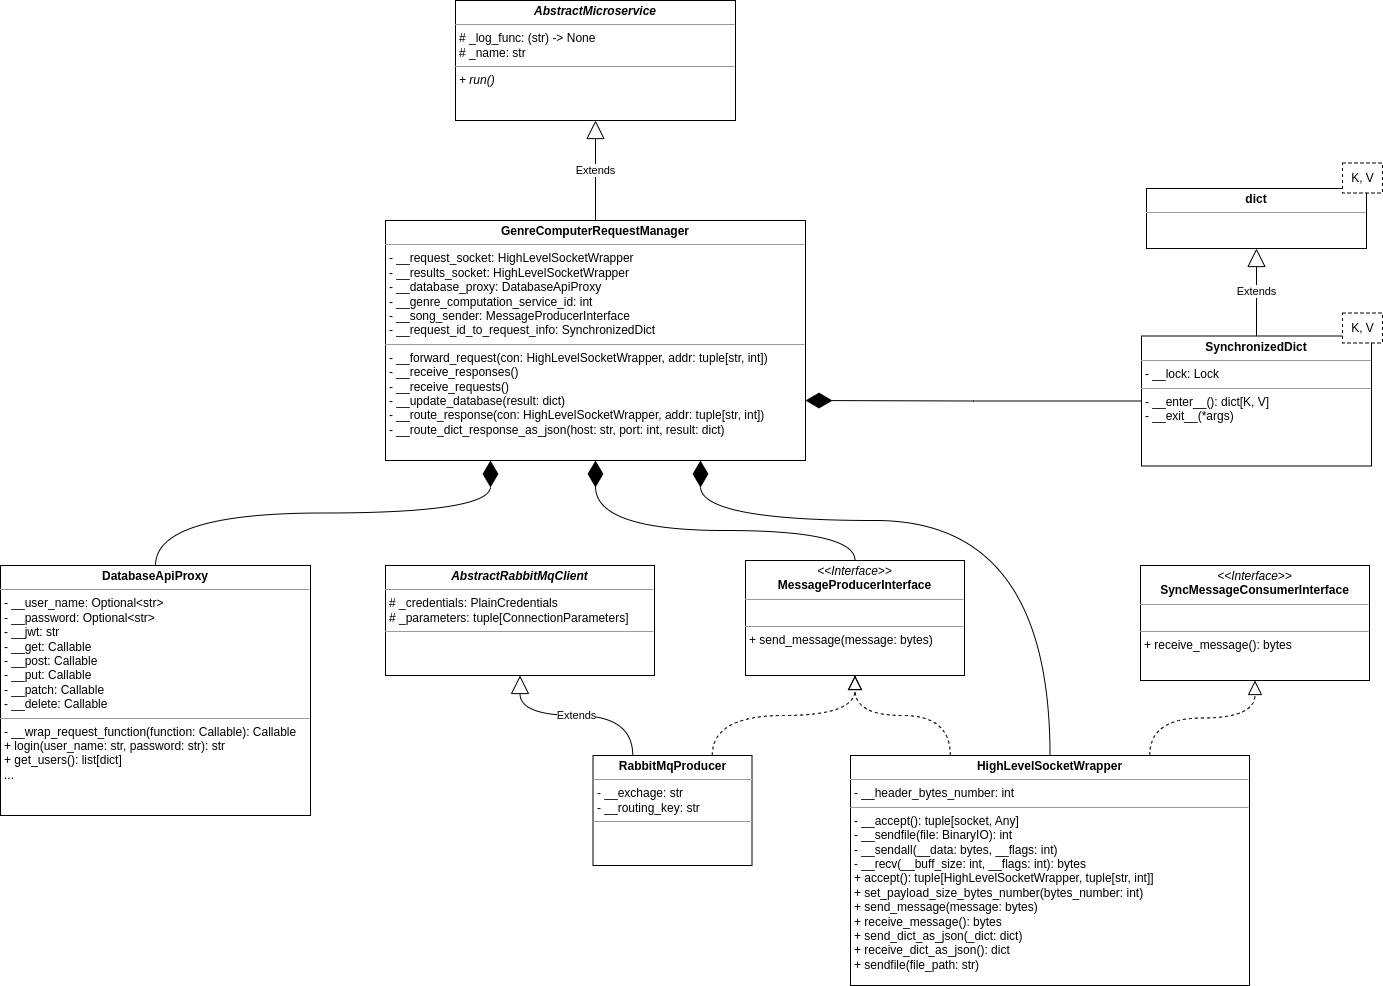

The diagram above was exported from draw.io. Its source (the exported page's mxGraphModel, read from the mxfile embedded in the PNG):
<mxGraphModel dx="1595" dy="1086" grid="1" gridSize="10" guides="1" tooltips="1" connect="1" arrows="1" fold="1" page="0" pageScale="1" pageWidth="850" pageHeight="1100" background="#ffffff" math="0" shadow="0">
  <root>
    <mxCell id="0" />
    <mxCell id="1" parent="0" />
    <mxCell id="4fjY6Pmr2V5kdJYtGs0Q-1" value="&lt;p style=&quot;margin:0px;margin-top:4px;text-align:center;&quot;&gt;&lt;b&gt;GenreComputerRequestManager&lt;/b&gt;&lt;/p&gt;&lt;hr size=&quot;1&quot;&gt;&lt;p style=&quot;margin:0px;margin-left:4px;&quot;&gt;- __request_socket: HighLevelSocketWrapper&lt;/p&gt;&lt;p style=&quot;margin:0px;margin-left:4px;&quot;&gt;- __results_socket: HighLevelSocketWrapper&lt;/p&gt;&lt;p style=&quot;margin:0px;margin-left:4px;&quot;&gt;- __database_proxy: DatabaseApiProxy&lt;/p&gt;&lt;p style=&quot;margin:0px;margin-left:4px;&quot;&gt;- __genre_computation_service_id: int&lt;/p&gt;&lt;p style=&quot;margin:0px;margin-left:4px;&quot;&gt;- __song_sender: MessageProducerInterface&lt;/p&gt;&lt;p style=&quot;margin:0px;margin-left:4px;&quot;&gt;- __request_id_to_request_info: SynchronizedDict&lt;/p&gt;&lt;hr size=&quot;1&quot;&gt;&lt;p style=&quot;margin:0px;margin-left:4px;&quot;&gt;- __forward_request(con: HighLevelSocketWrapper, addr: tuple[str, int])&lt;/p&gt;&lt;p style=&quot;margin:0px;margin-left:4px;&quot;&gt;- __receive_responses()&lt;/p&gt;&lt;p style=&quot;margin:0px;margin-left:4px;&quot;&gt;- __receive_requests()&lt;/p&gt;&lt;p style=&quot;margin:0px;margin-left:4px;&quot;&gt;- __update_database(result: dict)&lt;/p&gt;&lt;p style=&quot;margin:0px;margin-left:4px;&quot;&gt;- __route_response(con: HighLevelSocketWrapper, addr: tuple[str, int])&lt;/p&gt;&lt;p style=&quot;margin:0px;margin-left:4px;&quot;&gt;- __route_dict_response_as_json(host: str, port: int, result: dict)&lt;/p&gt;" style="verticalAlign=top;align=left;overflow=fill;fontSize=12;fontFamily=Helvetica;html=1;" vertex="1" parent="1">
      <mxGeometry x="325" y="-50" width="420" height="240" as="geometry" />
    </mxCell>
    <mxCell id="4fjY6Pmr2V5kdJYtGs0Q-2" value="&lt;p style=&quot;margin:0px;margin-top:4px;text-align:center;&quot;&gt;&lt;b&gt;&lt;i&gt;AbstractMicroservice&lt;/i&gt;&lt;/b&gt;&lt;/p&gt;&lt;hr size=&quot;1&quot;&gt;&lt;p style=&quot;margin:0px;margin-left:4px;&quot;&gt;# _log_func: (str) -&amp;gt; None&lt;/p&gt;&lt;p style=&quot;margin:0px;margin-left:4px;&quot;&gt;# _name: str&lt;/p&gt;&lt;hr size=&quot;1&quot;&gt;&lt;p style=&quot;margin:0px;margin-left:4px;&quot;&gt;&lt;i&gt;+ run()&lt;/i&gt;&lt;/p&gt;" style="verticalAlign=top;align=left;overflow=fill;fontSize=12;fontFamily=Helvetica;html=1;" vertex="1" parent="1">
      <mxGeometry x="395" y="-270" width="280" height="120" as="geometry" />
    </mxCell>
    <mxCell id="4fjY6Pmr2V5kdJYtGs0Q-3" value="Extends" style="endArrow=block;endSize=16;endFill=0;html=1;rounded=0;exitX=0.5;exitY=0;exitDx=0;exitDy=0;entryX=0.5;entryY=1;entryDx=0;entryDy=0;" edge="1" parent="1" target="4fjY6Pmr2V5kdJYtGs0Q-2" source="4fjY6Pmr2V5kdJYtGs0Q-1">
      <mxGeometry width="160" relative="1" as="geometry">
        <mxPoint x="535" y="-60" as="sourcePoint" />
        <mxPoint x="810" y="-160" as="targetPoint" />
      </mxGeometry>
    </mxCell>
    <mxCell id="4fjY6Pmr2V5kdJYtGs0Q-9" value="&lt;p style=&quot;margin:0px;margin-top:4px;text-align:center;&quot;&gt;&lt;i&gt;&amp;lt;&amp;lt;Interface&amp;gt;&amp;gt;&lt;/i&gt;&lt;br&gt;&lt;b&gt;MessageProducerInterface&lt;/b&gt;&lt;/p&gt;&lt;hr size=&quot;1&quot;&gt;&lt;p style=&quot;margin:0px;margin-left:4px;&quot;&gt;&lt;br&gt;&lt;/p&gt;&lt;hr size=&quot;1&quot;&gt;&lt;p style=&quot;margin:0px;margin-left:4px;&quot;&gt;+ send_message(message: bytes)&lt;/p&gt;" style="verticalAlign=top;align=left;overflow=fill;fontSize=12;fontFamily=Helvetica;html=1;" vertex="1" parent="1">
      <mxGeometry x="685" y="290" width="219" height="115" as="geometry" />
    </mxCell>
    <mxCell id="4fjY6Pmr2V5kdJYtGs0Q-10" value="&lt;p style=&quot;margin:0px;margin-top:4px;text-align:center;&quot;&gt;&lt;b&gt;RabbitMqProducer&lt;/b&gt;&lt;/p&gt;&lt;hr size=&quot;1&quot;&gt;&lt;p style=&quot;margin:0px;margin-left:4px;&quot;&gt;- __exchage: str&lt;/p&gt;&lt;p style=&quot;margin:0px;margin-left:4px;&quot;&gt;- __routing_key: str&lt;/p&gt;&lt;hr size=&quot;1&quot;&gt;&lt;p style=&quot;margin:0px;margin-left:4px;&quot;&gt;&lt;br&gt;&lt;/p&gt;" style="verticalAlign=top;align=left;overflow=fill;fontSize=12;fontFamily=Helvetica;html=1;" vertex="1" parent="1">
      <mxGeometry x="532.5" y="485" width="159" height="110" as="geometry" />
    </mxCell>
    <mxCell id="4fjY6Pmr2V5kdJYtGs0Q-11" value="&lt;p style=&quot;margin:0px;margin-top:4px;text-align:center;&quot;&gt;&lt;b&gt;&lt;i&gt;AbstractRabbitMqClient&lt;/i&gt;&lt;/b&gt;&lt;/p&gt;&lt;hr size=&quot;1&quot;&gt;&lt;p style=&quot;margin:0px;margin-left:4px;&quot;&gt;# _credentials: PlainCredentials&lt;/p&gt;&lt;p style=&quot;margin:0px;margin-left:4px;&quot;&gt;# _parameters: tuple[ConnectionParameters]&lt;/p&gt;&lt;hr size=&quot;1&quot;&gt;&lt;p style=&quot;margin:0px;margin-left:4px;&quot;&gt;&lt;br&gt;&lt;/p&gt;" style="verticalAlign=top;align=left;overflow=fill;fontSize=12;fontFamily=Helvetica;html=1;" vertex="1" parent="1">
      <mxGeometry x="325" y="295" width="269" height="110" as="geometry" />
    </mxCell>
    <mxCell id="4fjY6Pmr2V5kdJYtGs0Q-12" value="" style="endArrow=block;dashed=1;endFill=0;endSize=12;html=1;rounded=0;curved=1;entryX=0.5;entryY=1;entryDx=0;entryDy=0;exitX=0.75;exitY=0;exitDx=0;exitDy=0;edgeStyle=orthogonalEdgeStyle;" edge="1" parent="1" source="4fjY6Pmr2V5kdJYtGs0Q-10" target="4fjY6Pmr2V5kdJYtGs0Q-9">
      <mxGeometry width="160" relative="1" as="geometry">
        <mxPoint x="1067.5" y="335" as="sourcePoint" />
        <mxPoint x="942.5" y="265" as="targetPoint" />
      </mxGeometry>
    </mxCell>
    <mxCell id="4fjY6Pmr2V5kdJYtGs0Q-13" value="Extends" style="endArrow=block;endSize=16;endFill=0;html=1;rounded=0;entryX=0.5;entryY=1;entryDx=0;entryDy=0;exitX=0.25;exitY=0;exitDx=0;exitDy=0;edgeStyle=orthogonalEdgeStyle;curved=1;" edge="1" parent="1" source="4fjY6Pmr2V5kdJYtGs0Q-10" target="4fjY6Pmr2V5kdJYtGs0Q-11">
      <mxGeometry width="160" relative="1" as="geometry">
        <mxPoint x="682.5" y="505" as="sourcePoint" />
        <mxPoint x="842.5" y="505" as="targetPoint" />
      </mxGeometry>
    </mxCell>
    <mxCell id="4fjY6Pmr2V5kdJYtGs0Q-14" value="" style="endArrow=diamondThin;endFill=1;endSize=24;html=1;rounded=0;curved=1;entryX=0.5;entryY=1;entryDx=0;entryDy=0;exitX=0.5;exitY=0;exitDx=0;exitDy=0;edgeStyle=orthogonalEdgeStyle;" edge="1" parent="1" source="4fjY6Pmr2V5kdJYtGs0Q-9" target="4fjY6Pmr2V5kdJYtGs0Q-1">
      <mxGeometry width="160" relative="1" as="geometry">
        <mxPoint x="500" y="330" as="sourcePoint" />
        <mxPoint x="660" y="330" as="targetPoint" />
        <Array as="points">
          <mxPoint x="795" y="260" />
          <mxPoint x="535" y="260" />
        </Array>
      </mxGeometry>
    </mxCell>
    <mxCell id="4fjY6Pmr2V5kdJYtGs0Q-15" value="&lt;p style=&quot;margin:0px;margin-top:4px;text-align:center;&quot;&gt;&lt;b&gt;HighLevelSocketWrapper&lt;/b&gt;&lt;/p&gt;&lt;hr size=&quot;1&quot;&gt;&lt;p style=&quot;margin:0px;margin-left:4px;&quot;&gt;- __header_bytes_number: int&lt;/p&gt;&lt;hr size=&quot;1&quot;&gt;&lt;p style=&quot;margin:0px;margin-left:4px;&quot;&gt;- __accept(): tuple[socket, Any]&lt;/p&gt;&lt;p style=&quot;margin:0px;margin-left:4px;&quot;&gt;- __sendfile(file: BinaryIO): int&lt;/p&gt;&lt;p style=&quot;margin:0px;margin-left:4px;&quot;&gt;- __sendall(__data: bytes, __flags: int)&lt;/p&gt;&lt;p style=&quot;margin:0px;margin-left:4px;&quot;&gt;- __recv(__buff_size: int, __flags: int): bytes&lt;/p&gt;&lt;p style=&quot;margin:0px;margin-left:4px;&quot;&gt;+ accept(): tuple[HighLevelSocketWrapper, tuple[str, int]]&lt;/p&gt;&lt;p style=&quot;margin:0px;margin-left:4px;&quot;&gt;+ set_payload_size_bytes_number(bytes_number: int)&lt;/p&gt;&lt;p style=&quot;margin:0px;margin-left:4px;&quot;&gt;+ send_message(message: bytes)&lt;/p&gt;&lt;p style=&quot;margin:0px;margin-left:4px;&quot;&gt;+ receive_message(): bytes&lt;/p&gt;&lt;p style=&quot;margin:0px;margin-left:4px;&quot;&gt;+ send_dict_as_json(_dict: dict)&lt;/p&gt;&lt;p style=&quot;margin:0px;margin-left:4px;&quot;&gt;+ receive_dict_as_json(): dict&lt;/p&gt;&lt;p style=&quot;margin:0px;margin-left:4px;&quot;&gt;+ sendfile(file_path: str)&lt;/p&gt;" style="verticalAlign=top;align=left;overflow=fill;fontSize=12;fontFamily=Helvetica;html=1;" vertex="1" parent="1">
      <mxGeometry x="790" y="485" width="399" height="230" as="geometry" />
    </mxCell>
    <mxCell id="4fjY6Pmr2V5kdJYtGs0Q-16" value="&lt;p style=&quot;margin:0px;margin-top:4px;text-align:center;&quot;&gt;&lt;i&gt;&amp;lt;&amp;lt;Interface&amp;gt;&amp;gt;&lt;/i&gt;&lt;br&gt;&lt;b&gt;SyncMessageConsumerInterface&lt;/b&gt;&lt;/p&gt;&lt;hr size=&quot;1&quot;&gt;&lt;p style=&quot;margin:0px;margin-left:4px;&quot;&gt;&lt;br&gt;&lt;/p&gt;&lt;hr size=&quot;1&quot;&gt;&lt;p style=&quot;margin:0px;margin-left:4px;&quot;&gt;+ receive_message(): bytes&lt;/p&gt;" style="verticalAlign=top;align=left;overflow=fill;fontSize=12;fontFamily=Helvetica;html=1;" vertex="1" parent="1">
      <mxGeometry x="1080" y="295" width="229" height="115" as="geometry" />
    </mxCell>
    <mxCell id="4fjY6Pmr2V5kdJYtGs0Q-17" value="" style="endArrow=block;dashed=1;endFill=0;endSize=12;html=1;rounded=0;curved=1;exitX=0.75;exitY=0;exitDx=0;exitDy=0;entryX=0.5;entryY=1;entryDx=0;entryDy=0;edgeStyle=orthogonalEdgeStyle;" edge="1" parent="1" source="4fjY6Pmr2V5kdJYtGs0Q-15" target="4fjY6Pmr2V5kdJYtGs0Q-16">
      <mxGeometry width="160" relative="1" as="geometry">
        <mxPoint x="1080" y="327.5" as="sourcePoint" />
        <mxPoint x="1240" y="327.5" as="targetPoint" />
      </mxGeometry>
    </mxCell>
    <mxCell id="4fjY6Pmr2V5kdJYtGs0Q-18" value="" style="endArrow=block;dashed=1;endFill=0;endSize=12;html=1;rounded=0;curved=1;exitX=0.25;exitY=0;exitDx=0;exitDy=0;edgeStyle=orthogonalEdgeStyle;entryX=0.5;entryY=1;entryDx=0;entryDy=0;" edge="1" parent="1" source="4fjY6Pmr2V5kdJYtGs0Q-15" target="4fjY6Pmr2V5kdJYtGs0Q-9">
      <mxGeometry width="160" relative="1" as="geometry">
        <mxPoint x="1020" y="557.5" as="sourcePoint" />
        <mxPoint x="800" y="440" as="targetPoint" />
      </mxGeometry>
    </mxCell>
    <mxCell id="4fjY6Pmr2V5kdJYtGs0Q-19" value="" style="endArrow=diamondThin;endFill=1;endSize=24;html=1;rounded=0;curved=1;entryX=0.75;entryY=1;entryDx=0;entryDy=0;exitX=0.5;exitY=0;exitDx=0;exitDy=0;edgeStyle=orthogonalEdgeStyle;" edge="1" parent="1" source="4fjY6Pmr2V5kdJYtGs0Q-15" target="4fjY6Pmr2V5kdJYtGs0Q-1">
      <mxGeometry width="160" relative="1" as="geometry">
        <mxPoint x="805" y="300" as="sourcePoint" />
        <mxPoint x="545" y="200" as="targetPoint" />
        <Array as="points">
          <mxPoint x="990" y="250" />
          <mxPoint x="640" y="250" />
        </Array>
      </mxGeometry>
    </mxCell>
    <mxCell id="4fjY6Pmr2V5kdJYtGs0Q-21" value="&lt;p style=&quot;margin:0px;margin-top:4px;text-align:center;&quot;&gt;&lt;b&gt;DatabaseApiProxy&lt;/b&gt;&lt;/p&gt;&lt;hr size=&quot;1&quot;&gt;&lt;p style=&quot;margin:0px;margin-left:4px;&quot;&gt;- __user_name: Optional&amp;lt;str&amp;gt;&lt;/p&gt;&lt;p style=&quot;margin:0px;margin-left:4px;&quot;&gt;- __password: Optional&amp;lt;str&amp;gt;&lt;/p&gt;&lt;p style=&quot;margin:0px;margin-left:4px;&quot;&gt;- __jwt: str&lt;/p&gt;&lt;p style=&quot;margin:0px;margin-left:4px;&quot;&gt;- __get: Callable&lt;/p&gt;&lt;p style=&quot;margin:0px;margin-left:4px;&quot;&gt;- __post: Callable&lt;/p&gt;&lt;p style=&quot;margin:0px;margin-left:4px;&quot;&gt;- __put: Callable&lt;/p&gt;&lt;p style=&quot;margin:0px;margin-left:4px;&quot;&gt;- __patch: Callable&lt;/p&gt;&lt;p style=&quot;margin:0px;margin-left:4px;&quot;&gt;- __delete: Callable&lt;/p&gt;&lt;hr size=&quot;1&quot;&gt;&lt;p style=&quot;margin:0px;margin-left:4px;&quot;&gt;- __wrap_request_function(function: Callable): Callable&lt;/p&gt;&lt;p style=&quot;margin:0px;margin-left:4px;&quot;&gt;+ login(user_name: str, password: str): str&lt;/p&gt;&lt;p style=&quot;margin:0px;margin-left:4px;&quot;&gt;+ get_users(): list[dict]&lt;/p&gt;&lt;p style=&quot;margin:0px;margin-left:4px;&quot;&gt;...&lt;/p&gt;" style="verticalAlign=top;align=left;overflow=fill;fontSize=12;fontFamily=Helvetica;html=1;" vertex="1" parent="1">
      <mxGeometry x="-60" y="295" width="310" height="250" as="geometry" />
    </mxCell>
    <mxCell id="4fjY6Pmr2V5kdJYtGs0Q-22" value="" style="endArrow=diamondThin;endFill=1;endSize=24;html=1;rounded=0;curved=1;entryX=0.25;entryY=1;entryDx=0;entryDy=0;exitX=0.5;exitY=0;exitDx=0;exitDy=0;edgeStyle=orthogonalEdgeStyle;" edge="1" parent="1" source="4fjY6Pmr2V5kdJYtGs0Q-21" target="4fjY6Pmr2V5kdJYtGs0Q-1">
      <mxGeometry width="160" relative="1" as="geometry">
        <mxPoint x="805" y="300" as="sourcePoint" />
        <mxPoint x="545" y="200" as="targetPoint" />
      </mxGeometry>
    </mxCell>
    <mxCell id="4fjY6Pmr2V5kdJYtGs0Q-23" value="&lt;p style=&quot;margin:0px;margin-top:4px;text-align:center;&quot;&gt;&lt;b&gt;SynchronizedDict&lt;/b&gt;&lt;/p&gt;&lt;hr size=&quot;1&quot;&gt;&lt;p style=&quot;margin:0px;margin-left:4px;&quot;&gt;- __lock: Lock&lt;br&gt;&lt;/p&gt;&lt;hr size=&quot;1&quot;&gt;&lt;p style=&quot;margin:0px;margin-left:4px;&quot;&gt;- __enter__(): dict[K, V]&lt;/p&gt;&lt;p style=&quot;margin:0px;margin-left:4px;&quot;&gt;- __exit__(*args)&lt;/p&gt;" style="verticalAlign=top;align=left;overflow=fill;fontSize=12;fontFamily=Helvetica;html=1;" vertex="1" parent="1">
      <mxGeometry x="1081" y="65.5" width="230" height="130" as="geometry" />
    </mxCell>
    <mxCell id="4fjY6Pmr2V5kdJYtGs0Q-24" value="K, V" style="shape=partialRectangle;html=1;top=1;align=center;dashed=1;" vertex="1" parent="1">
      <mxGeometry x="1282" y="42.5" width="40" height="30" as="geometry" />
    </mxCell>
    <mxCell id="4fjY6Pmr2V5kdJYtGs0Q-25" value="&lt;p style=&quot;margin:0px;margin-top:4px;text-align:center;&quot;&gt;&lt;b&gt;dict&lt;/b&gt;&lt;/p&gt;&lt;hr size=&quot;1&quot;&gt;&lt;p style=&quot;margin:0px;margin-left:4px;&quot;&gt;&lt;br&gt;&lt;/p&gt;" style="verticalAlign=top;align=left;overflow=fill;fontSize=12;fontFamily=Helvetica;html=1;" vertex="1" parent="1">
      <mxGeometry x="1086" y="-82" width="220" height="60" as="geometry" />
    </mxCell>
    <mxCell id="4fjY6Pmr2V5kdJYtGs0Q-26" value="Extends" style="endArrow=block;endSize=16;endFill=0;html=1;rounded=0;curved=1;entryX=0.5;entryY=1;entryDx=0;entryDy=0;exitX=0.5;exitY=0;exitDx=0;exitDy=0;" edge="1" parent="1" source="4fjY6Pmr2V5kdJYtGs0Q-23" target="4fjY6Pmr2V5kdJYtGs0Q-25">
      <mxGeometry width="160" relative="1" as="geometry">
        <mxPoint x="1230" y="172.5" as="sourcePoint" />
        <mxPoint x="1390" y="172.5" as="targetPoint" />
      </mxGeometry>
    </mxCell>
    <mxCell id="4fjY6Pmr2V5kdJYtGs0Q-27" value="K, V" style="shape=partialRectangle;html=1;top=1;align=center;dashed=1;" vertex="1" parent="1">
      <mxGeometry x="1282" y="-107.5" width="40" height="30" as="geometry" />
    </mxCell>
    <mxCell id="4fjY6Pmr2V5kdJYtGs0Q-28" value="" style="endArrow=diamondThin;endFill=1;endSize=24;html=1;rounded=0;curved=1;entryX=1;entryY=0.75;entryDx=0;entryDy=0;exitX=0;exitY=0.5;exitDx=0;exitDy=0;edgeStyle=orthogonalEdgeStyle;" edge="1" parent="1" source="4fjY6Pmr2V5kdJYtGs0Q-23" target="4fjY6Pmr2V5kdJYtGs0Q-1">
      <mxGeometry width="160" relative="1" as="geometry">
        <mxPoint x="805" y="300" as="sourcePoint" />
        <mxPoint x="545" y="200" as="targetPoint" />
      </mxGeometry>
    </mxCell>
  </root>
</mxGraphModel>